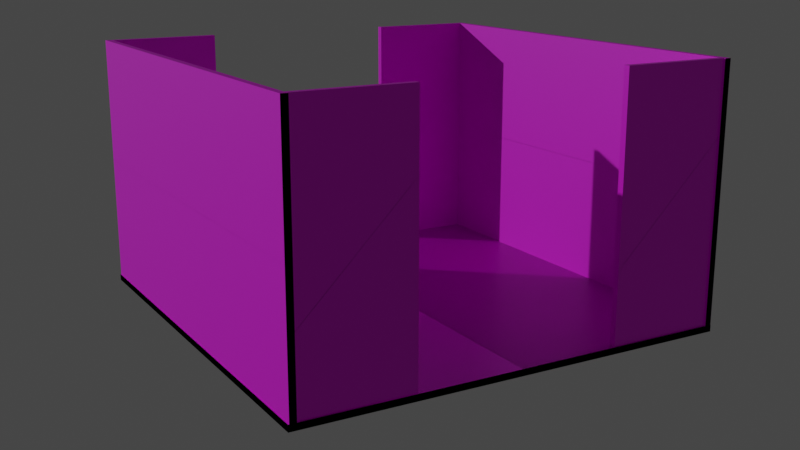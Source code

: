# Source: JapaneseInterior-Set-Pieces.blend  (saved by Blender 2.90.8; exported with 4.5.12 LTS)
import bpy
from mathutils import Matrix  # noqa: F401  (used for matrix-valued properties, if any)

bpy.ops.wm.read_factory_settings(use_empty=True)
scene = bpy.context.scene
scene.name = 'Scene'

# ---- collections
col_collection = bpy.data.collections.new('Collection'); scene.collection.children.link(col_collection)
col_room_2way_straight = bpy.data.collections.new('room-2way-straight'); scene.collection.children.link(col_room_2way_straight)
col_room_2way_straight_joined = bpy.data.collections.new('room-2way-straight-JOINED'); scene.collection.children.link(col_room_2way_straight_joined)

# ---- images (referenced by path relative to the original .blend; pixels are not part of the script)
import os
ASSET_DIR = os.environ.get("B2B_ASSET_DIR", "")  # directory of the original .blend (textures are referenced by path, not embedded)
HERE = os.path.dirname(os.path.abspath(__file__))  # packed textures are extracted next to this script under _unpacked/

def load_image(name, relpath, width, height, colorspace="sRGB"):
    """Load a texture the original file referenced (path relative to the .blend, or extracted next to this script)."""
    p = next((c for c in (os.path.join(HERE, relpath), os.path.join(ASSET_DIR, relpath)) if relpath and os.path.exists(c)), "")
    if p:
        img = bpy.data.images.load(p, check_existing=True)
        img.name = name
    else:  # same state as the original file: an image datablock whose file is absent (Cycles renders it pink)
        img = bpy.data.images.new(name, width, height)
        img.source = "FILE"
        img.filepath = "//" + (relpath or name)
    img.colorspace_settings.name = colorspace
    return img
img_japaneseinterior_floor_4x2_basic_png = load_image('JapaneseInterior-floor-4x2-basic.png', 'JapaneseInterior-floor-4x2-basic.png', 1024, 1024, 'sRGB')
img_japaneseinterior_wall_4x1_basic_png = load_image('JapaneseInterior-wall-4x1-basic.png', 'JapaneseInterior-wall-4x1-basic.png', 1024, 1024, 'sRGB')
img_japaneseinterior_wall_1x1_basic_png = load_image('JapaneseInterior-wall-1x1-basic.png', 'JapaneseInterior-wall-1x1-basic.png', 1024, 1024, 'sRGB')
img_japaneseinterior_floor_4x2_basic_png_001 = load_image('JapaneseInterior-floor-4x2-basic.png.001', 'JapaneseInterior-floor-4x2-basic.png', 1024, 1024, 'sRGB')
img_japaneseinterior_wall_1x1_basic_png_001 = load_image('JapaneseInterior-wall-1x1-basic.png.001', 'JapaneseInterior-wall-1x1-basic.png', 1024, 1024, 'sRGB')
img_japaneseinterior_wall_4x1_basic_png_001 = load_image('JapaneseInterior-wall-4x1-basic.png.001', 'JapaneseInterior-wall-4x1-basic.png', 1024, 1024, 'sRGB')
img_japaneseinterior_wall_1x1_basic_png_002 = load_image('JapaneseInterior-wall-1x1-basic.png.002', 'JapaneseInterior-wall-1x1-basic.png', 1024, 1024, 'sRGB')
img_japaneseinterior_wall_1x1_basic_png_003 = load_image('JapaneseInterior-wall-1x1-basic.png.003', 'JapaneseInterior-wall-1x1-basic.png', 1024, 1024, 'sRGB')

# ---- materials (node trees are filled in below, after node groups)
mat_material_001 = bpy.data.materials.new('Material.001')
mat_material_001.use_transparent_shadow = False
mat_material_004 = bpy.data.materials.new('Material.004')
mat_material_004.use_transparent_shadow = False
mat_material_005 = bpy.data.materials.new('Material.005')
mat_material_005.use_transparent_shadow = False
mat_material_006 = bpy.data.materials.new('Material.006')
mat_material_006.use_transparent_shadow = False
mat_material_007 = bpy.data.materials.new('Material.007')
mat_material_007.use_transparent_shadow = False
mat_material_008 = bpy.data.materials.new('Material.008')
mat_material_008.use_transparent_shadow = False
mat_material_009 = bpy.data.materials.new('Material.009')
mat_material_009.use_transparent_shadow = False
mat_material_010 = bpy.data.materials.new('Material.010')
mat_material_010.use_transparent_shadow = False

# ---- material node trees
mat_material_001.use_nodes = True; mat_material_001.node_tree.nodes.clear()
_N = mat_material_001.node_tree.nodes; _L = mat_material_001.node_tree.links
n0 = _N.new('ShaderNodeBsdfPrincipled'); n0.name = 'Principled BSDF'; n0.location = (10, 300)
n0.distribution = 'GGX'
n0.subsurface_method = 'BURLEY'
n0.inputs[2].default_value = 0.4
n0.inputs[3].default_value = 1.45
n0.inputs[27].default_value = (0.0, 0.0, 0.0, 1.0)
n0.inputs[28].default_value = 1.0
n1 = _N.new('ShaderNodeOutputMaterial'); n1.name = 'Material Output'; n1.location = (300, 300)
n2 = _N.new('ShaderNodeNormalMap'); n2.name = 'Normal Map'; n2.location = (-300, -300)
n2.label = 'Normal/Map'
n2.inputs[0].default_value = 0.0
n3 = _N.new('ShaderNodeTexImage'); n3.name = 'Image Texture'; n3.location = (-280, 275)
n3.image = img_japaneseinterior_floor_4x2_basic_png
_L.new(n0.outputs[0], n1.inputs[0])
_L.new(n2.outputs[0], n0.inputs[5])
_L.new(n3.outputs[0], n0.inputs[0])
n1.is_active_output = True
mat_material_004.use_nodes = True; mat_material_004.node_tree.nodes.clear()
_N = mat_material_004.node_tree.nodes; _L = mat_material_004.node_tree.links
n0 = _N.new('ShaderNodeBsdfPrincipled'); n0.name = 'Principled BSDF'; n0.location = (10, 300)
n0.distribution = 'GGX'
n0.subsurface_method = 'BURLEY'
n0.inputs[3].default_value = 1.45
n0.inputs[27].default_value = (0.0, 0.0, 0.0, 1.0)
n0.inputs[28].default_value = 1.0
n1 = _N.new('ShaderNodeOutputMaterial'); n1.name = 'Material Output'; n1.location = (300, 300)
n2 = _N.new('ShaderNodeTexImage'); n2.name = 'Image Texture'; n2.location = (-280, 275)
n2.image = img_japaneseinterior_wall_4x1_basic_png
_L.new(n0.outputs[0], n1.inputs[0])
_L.new(n2.outputs[0], n0.inputs[0])
n1.is_active_output = True
mat_material_005.use_nodes = True; mat_material_005.node_tree.nodes.clear()
_N = mat_material_005.node_tree.nodes; _L = mat_material_005.node_tree.links
n0 = _N.new('ShaderNodeBsdfPrincipled'); n0.name = 'Principled BSDF'; n0.location = (10, 300)
n0.distribution = 'GGX'
n0.subsurface_method = 'BURLEY'
n0.inputs[2].default_value = 0.4
n0.inputs[3].default_value = 1.45
n0.inputs[27].default_value = (0.0, 0.0, 0.0, 1.0)
n0.inputs[28].default_value = 1.0
n1 = _N.new('ShaderNodeOutputMaterial'); n1.name = 'Material Output'; n1.location = (300, 300)
n2 = _N.new('ShaderNodeNormalMap'); n2.name = 'Normal Map'; n2.location = (-300, -300)
n2.label = 'Normal/Map'
n2.inputs[0].default_value = 0.0
n3 = _N.new('ShaderNodeTexImage'); n3.name = 'Image Texture'; n3.location = (-280, 275)
n3.image = img_japaneseinterior_wall_1x1_basic_png
_L.new(n0.outputs[0], n1.inputs[0])
_L.new(n2.outputs[0], n0.inputs[5])
_L.new(n3.outputs[0], n0.inputs[0])
n1.is_active_output = True
mat_material_006.use_nodes = True; mat_material_006.node_tree.nodes.clear()
_N = mat_material_006.node_tree.nodes; _L = mat_material_006.node_tree.links
n0 = _N.new('ShaderNodeBsdfPrincipled'); n0.name = 'Principled BSDF'; n0.location = (10, 300)
n0.distribution = 'GGX'
n0.subsurface_method = 'BURLEY'
n0.inputs[2].default_value = 0.4
n0.inputs[3].default_value = 1.45
n0.inputs[27].default_value = (0.0, 0.0, 0.0, 1.0)
n0.inputs[28].default_value = 1.0
n1 = _N.new('ShaderNodeOutputMaterial'); n1.name = 'Material Output'; n1.location = (300, 300)
n2 = _N.new('ShaderNodeNormalMap'); n2.name = 'Normal Map'; n2.location = (-300, -300)
n2.label = 'Normal/Map'
n2.inputs[0].default_value = 0.0
n3 = _N.new('ShaderNodeTexImage'); n3.name = 'Image Texture'; n3.location = (-280, 275)
n3.image = img_japaneseinterior_floor_4x2_basic_png_001
_L.new(n0.outputs[0], n1.inputs[0])
_L.new(n2.outputs[0], n0.inputs[5])
_L.new(n3.outputs[0], n0.inputs[0])
n1.is_active_output = True
mat_material_007.use_nodes = True; mat_material_007.node_tree.nodes.clear()
_N = mat_material_007.node_tree.nodes; _L = mat_material_007.node_tree.links
n0 = _N.new('ShaderNodeBsdfPrincipled'); n0.name = 'Principled BSDF'; n0.location = (10, 300)
n0.distribution = 'GGX'
n0.subsurface_method = 'BURLEY'
n0.inputs[2].default_value = 0.4
n0.inputs[3].default_value = 1.45
n0.inputs[27].default_value = (0.0, 0.0, 0.0, 1.0)
n0.inputs[28].default_value = 1.0
n1 = _N.new('ShaderNodeOutputMaterial'); n1.name = 'Material Output'; n1.location = (300, 300)
n2 = _N.new('ShaderNodeNormalMap'); n2.name = 'Normal Map'; n2.location = (-300, -300)
n2.label = 'Normal/Map'
n2.inputs[0].default_value = 0.0
n3 = _N.new('ShaderNodeTexImage'); n3.name = 'Image Texture'; n3.location = (-280, 275)
n3.image = img_japaneseinterior_wall_1x1_basic_png_001
_L.new(n0.outputs[0], n1.inputs[0])
_L.new(n2.outputs[0], n0.inputs[5])
_L.new(n3.outputs[0], n0.inputs[0])
n1.is_active_output = True
mat_material_008.use_nodes = True; mat_material_008.node_tree.nodes.clear()
_N = mat_material_008.node_tree.nodes; _L = mat_material_008.node_tree.links
n0 = _N.new('ShaderNodeBsdfPrincipled'); n0.name = 'Principled BSDF'; n0.location = (10, 300)
n0.distribution = 'GGX'
n0.subsurface_method = 'BURLEY'
n0.inputs[3].default_value = 1.45
n0.inputs[27].default_value = (0.0, 0.0, 0.0, 1.0)
n0.inputs[28].default_value = 1.0
n1 = _N.new('ShaderNodeOutputMaterial'); n1.name = 'Material Output'; n1.location = (300, 300)
n2 = _N.new('ShaderNodeTexImage'); n2.name = 'Image Texture'; n2.location = (-280, 275)
n2.image = img_japaneseinterior_wall_4x1_basic_png_001
_L.new(n0.outputs[0], n1.inputs[0])
_L.new(n2.outputs[0], n0.inputs[0])
n1.is_active_output = True
mat_material_009.use_nodes = True; mat_material_009.node_tree.nodes.clear()
_N = mat_material_009.node_tree.nodes; _L = mat_material_009.node_tree.links
n0 = _N.new('ShaderNodeBsdfPrincipled'); n0.name = 'Principled BSDF'; n0.location = (10, 300)
n0.distribution = 'GGX'
n0.subsurface_method = 'BURLEY'
n0.inputs[2].default_value = 0.4
n0.inputs[3].default_value = 1.45
n0.inputs[27].default_value = (0.0, 0.0, 0.0, 1.0)
n0.inputs[28].default_value = 1.0
n1 = _N.new('ShaderNodeOutputMaterial'); n1.name = 'Material Output'; n1.location = (300, 300)
n2 = _N.new('ShaderNodeNormalMap'); n2.name = 'Normal Map'; n2.location = (-300, -300)
n2.label = 'Normal/Map'
n2.inputs[0].default_value = 0.0
n3 = _N.new('ShaderNodeTexImage'); n3.name = 'Image Texture'; n3.location = (-280, 275)
n3.image = img_japaneseinterior_wall_1x1_basic_png_002
_L.new(n0.outputs[0], n1.inputs[0])
_L.new(n2.outputs[0], n0.inputs[5])
_L.new(n3.outputs[0], n0.inputs[0])
n1.is_active_output = True
mat_material_010.use_nodes = True; mat_material_010.node_tree.nodes.clear()
_N = mat_material_010.node_tree.nodes; _L = mat_material_010.node_tree.links
n0 = _N.new('ShaderNodeBsdfPrincipled'); n0.name = 'Principled BSDF'; n0.location = (10, 300)
n0.distribution = 'GGX'
n0.subsurface_method = 'BURLEY'
n0.inputs[2].default_value = 0.4
n0.inputs[3].default_value = 1.45
n0.inputs[27].default_value = (0.0, 0.0, 0.0, 1.0)
n0.inputs[28].default_value = 1.0
n1 = _N.new('ShaderNodeOutputMaterial'); n1.name = 'Material Output'; n1.location = (300, 300)
n2 = _N.new('ShaderNodeNormalMap'); n2.name = 'Normal Map'; n2.location = (-300, -300)
n2.label = 'Normal/Map'
n2.inputs[0].default_value = 0.0
n3 = _N.new('ShaderNodeTexImage'); n3.name = 'Image Texture'; n3.location = (-280, 275)
n3.image = img_japaneseinterior_wall_1x1_basic_png_003
_L.new(n0.outputs[0], n1.inputs[0])
_L.new(n2.outputs[0], n0.inputs[5])
_L.new(n3.outputs[0], n0.inputs[0])
n1.is_active_output = True

# ---- world
world_world = bpy.data.worlds.new('World'); scene.world = world_world
world_world.use_nodes = True; world_world.node_tree.nodes.clear()
_N = world_world.node_tree.nodes; _L = world_world.node_tree.links
n0 = _N.new('ShaderNodeOutputWorld'); n0.name = 'World Output'; n0.location = (300, 300)
n1 = _N.new('ShaderNodeBackground'); n1.name = 'Background'; n1.location = (10, 300)
n1.inputs[0].default_value = (0.05088, 0.05088, 0.05088, 1.0)
_L.new(n1.outputs[0], n0.inputs[0])
n0.is_active_output = True
world_world.color = (0.05088, 0.05088, 0.05088)
world_world.use_sun_shadow = False
world_world.sun_shadow_jitter_overblur = 0.0

# ---- cameras
cam_camera_001 = bpy.data.cameras.new('Camera.001')

# ---- lights
light_sun = bpy.data.lights.new('Sun', 'SUN')
light_sun.transmission_factor = 0.0
light_sun.energy = 1.0
light_sun.shadow_soft_size = 0.125

# ---- meshes
me_cube_001 = bpy.data.meshes.new('Cube.001')
me_cube_001.from_pydata([(2.0, 1.0, 0.03), (2.0, 1.0, -0.03), (2.0, -1.0, 0.03), (2.0, -1.0, -0.03), (-2.0, 1.0, 0.03), (-2.0, 1.0, -0.03), (-2.0, -1.0, 0.03), (-2.0, -1.0, -0.03)], [], [(0, 4, 6, 2), (3, 2, 6, 7), (7, 6, 4, 5), (5, 1, 3, 7), (1, 0, 2, 3), (5, 4, 0, 1)])
me_cube_001.polygons.foreach_set('use_smooth', [True] * 6)
_k = set([(0, 1), (0, 2), (0, 4), (1, 3), (1, 5), (2, 3), (2, 6), (3, 7), (4, 5), (4, 6), (5, 7), (6, 7)])
me_cube_001.attributes.new('sharp_edge', 'BOOLEAN', 'EDGE').data.foreach_set('value', [ (min(e.vertices), max(e.vertices)) in _k for e in me_cube_001.edges])
_uv = me_cube_001.uv_layers.new(name='UVMap')
_uv.uv.foreach_set('vector', [0.0001645, 0.8448, 0.0001646, 0.0001645, 0.4858, 0.0001645, 0.4858, 0.8448, 0.9858, 0.7832, 0.9722, 0.7832, 0.9722, 0.0001645, 0.9858, 0.0001981, 0.4858, 0.8451, 0.4858, 0.8578, 0.0001645, 0.8578, 0.0001645, 0.8451, 0.4862, 0.8448, 0.4862, 0.0001646, 0.9718, 0.0001645, 0.9718, 0.8448, 0.4858, 0.8581, 0.4858, 0.8708, 0.0001645, 0.8708, 0.0001645, 0.8581, 0.9862, 0.0001645, 0.9998, 0.000198, 0.9998, 0.7832, 0.9862, 0.7832])
me_cube_001.materials.append(mat_material_001)
me_cube_001.use_remesh_fix_poles = True
me_cube_001.use_remesh_preserve_attributes = False
me_cube_001.use_mirror_vertex_groups = False
me_cube_001.update()
me_cube_001.normals_split_custom_set([tuple(v) for v in zip(*[iter([0.0, 0.0, 1.0, 0.0, 0.0, 1.0, 0.0, 0.0, 1.0, 0.0, 0.0, 1.0, 0.0, -1.0, 0.0, 0.0, -1.0, 0.0, 0.0, -1.0, 0.0, 0.0, -1.0, 0.0, -1.0, 0.0, 0.0, -1.0, 0.0, 0.0, -1.0, 0.0, 0.0, -1.0, 0.0, 0.0, 0.0, 0.0, -1.0, 0.0, 0.0, -1.0, 0.0, 0.0, -1.0, 0.0, 0.0, -1.0, 1.0, 0.0, 0.0, 1.0, 0.0, 0.0, 1.0, 0.0, 0.0, 1.0, 0.0, 0.0, 0.0, 1.0, 0.0, 0.0, 1.0, 0.0, 0.0, 1.0, 0.0, 0.0, 1.0, 0.0])] * 3)])
me_cube_002 = bpy.data.meshes.new('Cube.002')
me_cube_002.from_pydata([(2.0, 1.15, 0.03), (2.0, 1.15, -0.03), (2.0, -1.15, 0.03), (2.0, -1.15, -0.03), (-2.0, 1.15, 0.03), (-2.0, 1.15, -0.03), (-2.0, -1.15, 0.03), (-2.0, -1.15, -0.03)], [], [(0, 4, 6, 2), (3, 2, 6, 7), (7, 6, 4, 5), (5, 1, 3, 7), (1, 0, 2, 3), (5, 4, 0, 1)])
me_cube_002.polygons.foreach_set('use_smooth', [True] * 6)
_k = set([(0, 1), (0, 2), (0, 4), (1, 3), (1, 5), (2, 3), (2, 6), (3, 7), (4, 5), (4, 6), (5, 7), (6, 7)])
me_cube_002.attributes.new('sharp_edge', 'BOOLEAN', 'EDGE').data.foreach_set('value', [ (min(e.vertices), max(e.vertices)) in _k for e in me_cube_002.edges])
_uv = me_cube_002.uv_layers.new(name='UVMap')
_uv.uv.foreach_set('vector', [0.8447, 0.9997, 2.98e-08, 0.9997, 0.0, 0.514, 0.8447, 0.514, 0.7831, 0.014, 0.783, 0.02766, 0.0, 0.02766, 3.368e-05, 0.014, 0.845, 0.514, 0.8577, 0.514, 0.8577, 0.9997, 0.845, 0.9997, 0.8447, 0.5137, 8.941e-08, 0.5137, 5.96e-08, 0.02799, 0.8447, 0.02799, 0.858, 0.514, 0.8706, 0.514, 0.8707, 0.9997, 0.858, 0.9997, 0.0, 0.01367, 3.356e-05, 0.0, 0.7831, 5.96e-08, 0.783, 0.01367])
me_cube_002.materials.append(mat_material_004)
me_cube_002.use_remesh_fix_poles = True
me_cube_002.use_remesh_preserve_attributes = False
me_cube_002.use_mirror_vertex_groups = False
me_cube_002.update()
me_cube_002.normals_split_custom_set([tuple(v) for v in zip(*[iter([0.0, 0.0, 1.0, 0.0, 0.0, 1.0, 0.0, 0.0, 1.0, 0.0, 0.0, 1.0, 0.0, -1.0, 0.0, 0.0, -1.0, 0.0, 0.0, -1.0, 0.0, 0.0, -1.0, 0.0, -1.0, 0.0, 0.0, -1.0, 0.0, 0.0, -1.0, 0.0, 0.0, -1.0, 0.0, 0.0, 0.0, 0.0, -1.0, 0.0, 0.0, -1.0, 0.0, 0.0, -1.0, 0.0, 0.0, -1.0, 1.0, 0.0, 0.0, 1.0, 0.0, 0.0, 1.0, 0.0, 0.0, 1.0, 0.0, 0.0, 0.0, 1.0, 0.0, 0.0, 1.0, 0.0, 0.0, 1.0, 0.0, 0.0, 1.0, 0.0])] * 3)])
me_cube_003 = bpy.data.meshes.new('Cube.003')
me_cube_003.from_pydata([(0.5, 1.15, 0.03), (0.5, 1.15, -0.03), (0.5, -1.15, 0.03), (0.5, -1.15, -0.03), (-0.5, 1.15, 0.03), (-0.5, 1.15, -0.03), (-0.5, -1.15, 0.03), (-0.5, -1.15, -0.03)], [], [(0, 4, 6, 2), (3, 2, 6, 7), (7, 6, 4, 5), (5, 1, 3, 7), (1, 0, 2, 3), (5, 4, 0, 1)])
me_cube_003.polygons.foreach_set('use_smooth', [True] * 6)
_k = set([(0, 1), (0, 2), (0, 4), (1, 3), (1, 5), (2, 3), (2, 6), (3, 7), (4, 5), (4, 6), (5, 7), (6, 7)])
me_cube_003.attributes.new('sharp_edge', 'BOOLEAN', 'EDGE').data.foreach_set('value', [ (min(e.vertices), max(e.vertices)) in _k for e in me_cube_003.edges])
_uv = me_cube_003.uv_layers.new(name='UVMap')
_uv.uv.foreach_set('vector', [0.4346, 0.9996, 0.0, 0.9996, 1.49e-07, 0.0, 0.4346, 8.941e-08, 0.9229, 0.13, 0.949, 0.13, 0.949, 0.5646, 0.9229, 0.5646, 0.87, 5.305e-06, 0.8961, 5.305e-06, 0.8961, 0.9996, 0.87, 0.9996, 0.8696, 0.9996, 0.435, 0.9996, 0.435, 2.98e-08, 0.8696, 1.192e-07, 0.9225, 0.9996, 0.8964, 0.9996, 0.8964, 5.245e-06, 0.9225, 5.245e-06, 0.9229, 0.565, 0.949, 0.565, 0.949, 0.9996, 0.9229, 0.9996])
me_cube_003.materials.append(mat_material_005)
me_cube_003.use_remesh_fix_poles = True
me_cube_003.use_remesh_preserve_attributes = False
me_cube_003.use_mirror_vertex_groups = False
me_cube_003.update()
me_cube_003.normals_split_custom_set([tuple(v) for v in zip(*[iter([0.0, 0.0, 1.0, 0.0, 0.0, 1.0, 0.0, 0.0, 1.0, 0.0, 0.0, 1.0, 0.0, -1.0, 0.0, 0.0, -1.0, 0.0, 0.0, -1.0, 0.0, 0.0, -1.0, 0.0, -1.0, 0.0, 0.0, -1.0, 0.0, 0.0, -1.0, 0.0, 0.0, -1.0, 0.0, 0.0, 0.0, 0.0, -1.0, 0.0, 0.0, -1.0, 0.0, 0.0, -1.0, 0.0, 0.0, -1.0, 1.0, 0.0, 0.0, 1.0, 0.0, 0.0, 1.0, 0.0, 0.0, 1.0, 0.0, 0.0, 0.0, 1.0, 0.0, 0.0, 1.0, 0.0, 0.0, 1.0, 0.0, 0.0, 1.0, 0.0])] * 3)])
me_cube_004 = bpy.data.meshes.new('Cube.004')
me_cube_004.from_pydata([(2.0, 1.0, 0.03), (2.0, 1.0, -0.03), (2.0, -1.0, 0.03), (2.0, -1.0, -0.03), (-2.0, 1.0, 0.03), (-2.0, 1.0, -0.03), (-2.0, -1.0, 0.03), (-2.0, -1.0, -0.03)], [], [(0, 4, 6, 2), (3, 2, 6, 7), (7, 6, 4, 5), (5, 1, 3, 7), (1, 0, 2, 3), (5, 4, 0, 1)])
me_cube_004.polygons.foreach_set('use_smooth', [True] * 6)
_k = set([(0, 1), (0, 2), (0, 4), (1, 3), (1, 5), (2, 3), (2, 6), (3, 7), (4, 5), (4, 6), (5, 7), (6, 7)])
me_cube_004.attributes.new('sharp_edge', 'BOOLEAN', 'EDGE').data.foreach_set('value', [ (min(e.vertices), max(e.vertices)) in _k for e in me_cube_004.edges])
_uv = me_cube_004.uv_layers.new(name='UVMap')
_uv.uv.foreach_set('vector', [0.0001645, 0.8448, 0.0001646, 0.0001645, 0.4858, 0.0001645, 0.4858, 0.8448, 0.9858, 0.7832, 0.9722, 0.7832, 0.9722, 0.0001645, 0.9858, 0.0001981, 0.4858, 0.8451, 0.4858, 0.8578, 0.0001645, 0.8578, 0.0001645, 0.8451, 0.4862, 0.8448, 0.4862, 0.0001646, 0.9718, 0.0001645, 0.9718, 0.8448, 0.4858, 0.8581, 0.4858, 0.8708, 0.0001645, 0.8708, 0.0001645, 0.8581, 0.9862, 0.0001645, 0.9998, 0.000198, 0.9998, 0.7832, 0.9862, 0.7832])
me_cube_004.materials.append(mat_material_006)
me_cube_004.use_remesh_fix_poles = True
me_cube_004.use_remesh_preserve_attributes = False
me_cube_004.use_mirror_vertex_groups = False
me_cube_004.update()
me_cube_004.normals_split_custom_set([tuple(v) for v in zip(*[iter([0.0, 0.0, 1.0, 0.0, 0.0, 1.0, 0.0, 0.0, 1.0, 0.0, 0.0, 1.0, 0.0, -1.0, 0.0, 0.0, -1.0, 0.0, 0.0, -1.0, 0.0, 0.0, -1.0, 0.0, -1.0, 0.0, 0.0, -1.0, 0.0, 0.0, -1.0, 0.0, 0.0, -1.0, 0.0, 0.0, 0.0, 0.0, -1.0, 0.0, 0.0, -1.0, 0.0, 0.0, -1.0, 0.0, 0.0, -1.0, 1.0, 0.0, 0.0, 1.0, 0.0, 0.0, 1.0, 0.0, 0.0, 1.0, 0.0, 0.0, 0.0, 1.0, 0.0, 0.0, 1.0, 0.0, 0.0, 1.0, 0.0, 0.0, 1.0, 0.0])] * 3)])
me_cube_005 = bpy.data.meshes.new('Cube.005')
me_cube_005.from_pydata([(0.5, 1.15, 0.03), (0.5, 1.15, -0.03), (0.5, -1.15, 0.03), (0.5, -1.15, -0.03), (-0.5, 1.15, 0.03), (-0.5, 1.15, -0.03), (-0.5, -1.15, 0.03), (-0.5, -1.15, -0.03)], [], [(0, 4, 6, 2), (3, 2, 6, 7), (7, 6, 4, 5), (5, 1, 3, 7), (1, 0, 2, 3), (5, 4, 0, 1)])
me_cube_005.polygons.foreach_set('use_smooth', [True] * 6)
_k = set([(0, 1), (0, 2), (0, 4), (1, 3), (1, 5), (2, 3), (2, 6), (3, 7), (4, 5), (4, 6), (5, 7), (6, 7)])
me_cube_005.attributes.new('sharp_edge', 'BOOLEAN', 'EDGE').data.foreach_set('value', [ (min(e.vertices), max(e.vertices)) in _k for e in me_cube_005.edges])
_uv = me_cube_005.uv_layers.new(name='UVMap')
_uv.uv.foreach_set('vector', [0.4346, 0.9996, 0.0, 0.9996, 1.49e-07, 0.0, 0.4346, 8.941e-08, 0.9229, 0.13, 0.949, 0.13, 0.949, 0.5646, 0.9229, 0.5646, 0.87, 5.305e-06, 0.8961, 5.305e-06, 0.8961, 0.9996, 0.87, 0.9996, 0.8696, 0.9996, 0.435, 0.9996, 0.435, 2.98e-08, 0.8696, 1.192e-07, 0.9225, 0.9996, 0.8964, 0.9996, 0.8964, 5.245e-06, 0.9225, 5.245e-06, 0.9229, 0.565, 0.949, 0.565, 0.949, 0.9996, 0.9229, 0.9996])
me_cube_005.materials.append(mat_material_007)
me_cube_005.use_remesh_fix_poles = True
me_cube_005.use_remesh_preserve_attributes = False
me_cube_005.use_mirror_vertex_groups = False
me_cube_005.update()
me_cube_005.normals_split_custom_set([tuple(v) for v in zip(*[iter([0.0, 0.0, 1.0, 0.0, 0.0, 1.0, 0.0, 0.0, 1.0, 0.0, 0.0, 1.0, 0.0, -1.0, 0.0, 0.0, -1.0, 0.0, 0.0, -1.0, 0.0, 0.0, -1.0, 0.0, -1.0, 0.0, 0.0, -1.0, 0.0, 0.0, -1.0, 0.0, 0.0, -1.0, 0.0, 0.0, 0.0, 0.0, -1.0, 0.0, 0.0, -1.0, 0.0, 0.0, -1.0, 0.0, 0.0, -1.0, 1.0, 0.0, 0.0, 1.0, 0.0, 0.0, 1.0, 0.0, 0.0, 1.0, 0.0, 0.0, 0.0, 1.0, 0.0, 0.0, 1.0, 0.0, 0.0, 1.0, 0.0, 0.0, 1.0, 0.0])] * 3)])
me_cube_006 = bpy.data.meshes.new('Cube.006')
me_cube_006.from_pydata([(2.0, 1.15, 0.03), (2.0, 1.15, -0.03), (2.0, -1.15, 0.03), (2.0, -1.15, -0.03), (-2.0, 1.15, 0.03), (-2.0, 1.15, -0.03), (-2.0, -1.15, 0.03), (-2.0, -1.15, -0.03)], [], [(0, 4, 6, 2), (3, 2, 6, 7), (7, 6, 4, 5), (5, 1, 3, 7), (1, 0, 2, 3), (5, 4, 0, 1)])
me_cube_006.polygons.foreach_set('use_smooth', [True] * 6)
_k = set([(0, 1), (0, 2), (0, 4), (1, 3), (1, 5), (2, 3), (2, 6), (3, 7), (4, 5), (4, 6), (5, 7), (6, 7)])
me_cube_006.attributes.new('sharp_edge', 'BOOLEAN', 'EDGE').data.foreach_set('value', [ (min(e.vertices), max(e.vertices)) in _k for e in me_cube_006.edges])
_uv = me_cube_006.uv_layers.new(name='UVMap')
_uv.uv.foreach_set('vector', [0.8447, 0.9997, 2.98e-08, 0.9997, 0.0, 0.514, 0.8447, 0.514, 0.7831, 0.014, 0.783, 0.02766, 0.0, 0.02766, 3.368e-05, 0.014, 0.845, 0.514, 0.8577, 0.514, 0.8577, 0.9997, 0.845, 0.9997, 0.8447, 0.5137, 8.941e-08, 0.5137, 5.96e-08, 0.02799, 0.8447, 0.02799, 0.858, 0.514, 0.8706, 0.514, 0.8707, 0.9997, 0.858, 0.9997, 0.0, 0.01367, 3.356e-05, 0.0, 0.7831, 5.96e-08, 0.783, 0.01367])
me_cube_006.materials.append(mat_material_008)
me_cube_006.use_remesh_fix_poles = True
me_cube_006.use_remesh_preserve_attributes = False
me_cube_006.use_mirror_vertex_groups = False
me_cube_006.update()
me_cube_006.normals_split_custom_set([tuple(v) for v in zip(*[iter([0.0, 0.0, 1.0, 0.0, 0.0, 1.0, 0.0, 0.0, 1.0, 0.0, 0.0, 1.0, 0.0, -1.0, 0.0, 0.0, -1.0, 0.0, 0.0, -1.0, 0.0, 0.0, -1.0, 0.0, -1.0, 0.0, 0.0, -1.0, 0.0, 0.0, -1.0, 0.0, 0.0, -1.0, 0.0, 0.0, 0.0, 0.0, -1.0, 0.0, 0.0, -1.0, 0.0, 0.0, -1.0, 0.0, 0.0, -1.0, 1.0, 0.0, 0.0, 1.0, 0.0, 0.0, 1.0, 0.0, 0.0, 1.0, 0.0, 0.0, 0.0, 1.0, 0.0, 0.0, 1.0, 0.0, 0.0, 1.0, 0.0, 0.0, 1.0, 0.0])] * 3)])
me_cube_007 = bpy.data.meshes.new('Cube.007')
me_cube_007.from_pydata([(0.5, 1.15, 0.03), (0.5, 1.15, -0.03), (0.5, -1.15, 0.03), (0.5, -1.15, -0.03), (-0.5, 1.15, 0.03), (-0.5, 1.15, -0.03), (-0.5, -1.15, 0.03), (-0.5, -1.15, -0.03)], [], [(0, 4, 6, 2), (3, 2, 6, 7), (7, 6, 4, 5), (5, 1, 3, 7), (1, 0, 2, 3), (5, 4, 0, 1)])
me_cube_007.polygons.foreach_set('use_smooth', [True] * 6)
_k = set([(0, 1), (0, 2), (0, 4), (1, 3), (1, 5), (2, 3), (2, 6), (3, 7), (4, 5), (4, 6), (5, 7), (6, 7)])
me_cube_007.attributes.new('sharp_edge', 'BOOLEAN', 'EDGE').data.foreach_set('value', [ (min(e.vertices), max(e.vertices)) in _k for e in me_cube_007.edges])
_uv = me_cube_007.uv_layers.new(name='UVMap')
_uv.uv.foreach_set('vector', [0.4346, 0.9996, 0.0, 0.9996, 1.49e-07, 0.0, 0.4346, 8.941e-08, 0.9229, 0.13, 0.949, 0.13, 0.949, 0.5646, 0.9229, 0.5646, 0.87, 5.305e-06, 0.8961, 5.305e-06, 0.8961, 0.9996, 0.87, 0.9996, 0.8696, 0.9996, 0.435, 0.9996, 0.435, 2.98e-08, 0.8696, 1.192e-07, 0.9225, 0.9996, 0.8964, 0.9996, 0.8964, 5.245e-06, 0.9225, 5.245e-06, 0.9229, 0.565, 0.949, 0.565, 0.949, 0.9996, 0.9229, 0.9996])
me_cube_007.materials.append(mat_material_009)
me_cube_007.use_remesh_fix_poles = True
me_cube_007.use_remesh_preserve_attributes = False
me_cube_007.use_mirror_vertex_groups = False
me_cube_007.update()
me_cube_007.normals_split_custom_set([tuple(v) for v in zip(*[iter([0.0, 0.0, 1.0, 0.0, 0.0, 1.0, 0.0, 0.0, 1.0, 0.0, 0.0, 1.0, 0.0, -1.0, 0.0, 0.0, -1.0, 0.0, 0.0, -1.0, 0.0, 0.0, -1.0, 0.0, -1.0, 0.0, 0.0, -1.0, 0.0, 0.0, -1.0, 0.0, 0.0, -1.0, 0.0, 0.0, 0.0, 0.0, -1.0, 0.0, 0.0, -1.0, 0.0, 0.0, -1.0, 0.0, 0.0, -1.0, 1.0, 0.0, 0.0, 1.0, 0.0, 0.0, 1.0, 0.0, 0.0, 1.0, 0.0, 0.0, 0.0, 1.0, 0.0, 0.0, 1.0, 0.0, 0.0, 1.0, 0.0, 0.0, 1.0, 0.0])] * 3)])
me_cube_008 = bpy.data.meshes.new('Cube.008')
me_cube_008.from_pydata([(0.5, 1.15, 0.03), (0.5, 1.15, -0.03), (0.5, -1.15, 0.03), (0.5, -1.15, -0.03), (-0.5, 1.15, 0.03), (-0.5, 1.15, -0.03), (-0.5, -1.15, 0.03), (-0.5, -1.15, -0.03)], [], [(0, 4, 6, 2), (3, 2, 6, 7), (7, 6, 4, 5), (5, 1, 3, 7), (1, 0, 2, 3), (5, 4, 0, 1)])
me_cube_008.polygons.foreach_set('use_smooth', [True] * 6)
_k = set([(0, 1), (0, 2), (0, 4), (1, 3), (1, 5), (2, 3), (2, 6), (3, 7), (4, 5), (4, 6), (5, 7), (6, 7)])
me_cube_008.attributes.new('sharp_edge', 'BOOLEAN', 'EDGE').data.foreach_set('value', [ (min(e.vertices), max(e.vertices)) in _k for e in me_cube_008.edges])
_uv = me_cube_008.uv_layers.new(name='UVMap')
_uv.uv.foreach_set('vector', [0.4346, 0.9996, 0.0, 0.9996, 1.49e-07, 0.0, 0.4346, 8.941e-08, 0.9229, 0.13, 0.949, 0.13, 0.949, 0.5646, 0.9229, 0.5646, 0.87, 5.305e-06, 0.8961, 5.305e-06, 0.8961, 0.9996, 0.87, 0.9996, 0.8696, 0.9996, 0.435, 0.9996, 0.435, 2.98e-08, 0.8696, 1.192e-07, 0.9225, 0.9996, 0.8964, 0.9996, 0.8964, 5.245e-06, 0.9225, 5.245e-06, 0.9229, 0.565, 0.949, 0.565, 0.949, 0.9996, 0.9229, 0.9996])
me_cube_008.materials.append(mat_material_010)
me_cube_008.use_remesh_fix_poles = True
me_cube_008.use_remesh_preserve_attributes = False
me_cube_008.use_mirror_vertex_groups = False
me_cube_008.update()
me_cube_008.normals_split_custom_set([tuple(v) for v in zip(*[iter([0.0, 0.0, 1.0, 0.0, 0.0, 1.0, 0.0, 0.0, 1.0, 0.0, 0.0, 1.0, 0.0, -1.0, 0.0, 0.0, -1.0, 0.0, 0.0, -1.0, 0.0, 0.0, -1.0, 0.0, -1.0, 0.0, 0.0, -1.0, 0.0, 0.0, -1.0, 0.0, 0.0, -1.0, 0.0, 0.0, 0.0, 0.0, -1.0, 0.0, 0.0, -1.0, 0.0, 0.0, -1.0, 0.0, 0.0, -1.0, 1.0, 0.0, 0.0, 1.0, 0.0, 0.0, 1.0, 0.0, 0.0, 1.0, 0.0, 0.0, 0.0, 1.0, 0.0, 0.0, 1.0, 0.0, 0.0, 1.0, 0.0, 0.0, 1.0, 0.0])] * 3)])
me_cube_009 = bpy.data.meshes.new('Cube.009')
me_cube_009.from_pydata([(2.0, 1.0, 0.03), (2.0, 1.0, -0.03), (2.0, -1.0, 0.03), (2.0, -1.0, -0.03), (-2.0, 1.0, 0.03), (-2.0, 1.0, -0.03), (-2.0, -1.0, 0.03), (-2.0, -1.0, -0.03), (2.0, 0.9368, 2.33), (2.0, 0.9968, 2.33), (2.0, 0.9368, 0.02998), (2.0, 0.9968, 0.02998), (-2.0, 0.9368, 2.33), (-2.0, 0.9968, 2.33), (-2.0, 0.9368, 0.02998), (-2.0, 0.9968, 0.02998), (-1.998, -0.0633, 2.33), (-1.938, -0.0633, 2.33), (-1.998, -0.0633, 0.02958), (-1.938, -0.0633, 0.02958), (-1.998, 0.9367, 2.33), (-1.938, 0.9367, 2.33), (-1.998, 0.9367, 0.02958), (-1.938, 0.9367, 0.02958), (2.0, -1.001, 0.03), (2.0, -1.001, -0.03), (2.0, -3.001, 0.03), (2.0, -3.001, -0.03), (-2.0, -1.001, 0.03), (-2.0, -1.001, -0.03), (-2.0, -3.001, 0.03), (-2.0, -3.001, -0.03), (-2.004, -2.929, 2.33), (-1.944, -2.929, 2.33), (-2.004, -2.929, 0.02958), (-1.944, -2.929, 0.02958), (-2.004, -1.929, 2.33), (-1.944, -1.929, 2.33), (-2.004, -1.929, 0.02958), (-1.944, -1.929, 0.02958), (2.0, -2.992, 2.33), (2.0, -2.932, 2.33), (2.0, -2.992, 0.02958), (2.0, -2.932, 0.02958), (-2.0, -2.992, 2.33), (-2.0, -2.932, 2.33), (-2.0, -2.992, 0.02958), (-2.0, -2.932, 0.02958), (1.925, -2.94, 2.33), (1.985, -2.94, 2.33), (1.925, -2.94, 0.02958), (1.985, -2.94, 0.02958), (1.925, -1.94, 2.33), (1.985, -1.94, 2.33), (1.925, -1.94, 0.02958), (1.985, -1.94, 0.02958), (1.925, -0.06315, 2.33), (1.985, -0.06315, 2.33), (1.925, -0.06315, 0.02958), (1.985, -0.06315, 0.02958), (1.925, 0.9369, 2.33), (1.985, 0.9369, 2.33), (1.925, 0.9369, 0.02958), (1.985, 0.9369, 0.02958)], [], [(0, 4, 6, 2), (3, 2, 6, 7), (7, 6, 4, 5), (5, 1, 3, 7), (1, 0, 2, 3), (5, 4, 0, 1), (8, 12, 14, 10), (11, 10, 14, 15), (15, 14, 12, 13), (13, 9, 11, 15), (9, 8, 10, 11), (13, 12, 8, 9), (16, 20, 22, 18), (19, 18, 22, 23), (23, 22, 20, 21), (21, 17, 19, 23), (17, 16, 18, 19), (21, 20, 16, 17), (24, 28, 30, 26), (27, 26, 30, 31), (31, 30, 28, 29), (29, 25, 27, 31), (25, 24, 26, 27), (29, 28, 24, 25), (32, 36, 38, 34), (35, 34, 38, 39), (39, 38, 36, 37), (37, 33, 35, 39), (33, 32, 34, 35), (37, 36, 32, 33), (40, 44, 46, 42), (43, 42, 46, 47), (47, 46, 44, 45), (45, 41, 43, 47), (41, 40, 42, 43), (45, 44, 40, 41), (48, 52, 54, 50), (51, 50, 54, 55), (55, 54, 52, 53), (53, 49, 51, 55), (49, 48, 50, 51), (53, 52, 48, 49), (56, 60, 62, 58), (59, 58, 62, 63), (63, 62, 60, 61), (61, 57, 59, 63), (57, 56, 58, 59), (61, 60, 56, 57)])
me_cube_009.polygons.foreach_set('use_smooth', [True] * 48)
me_cube_009.polygons.foreach_set('material_index', [0, 0, 0, 0, 0, 0, 1, 1, 1, 1, 1, 1, 2, 2, 2, 2, 2, 2, 3, 3, 3, 3, 3, 3, 4, 4, 4, 4, 4, 4, 5, 5, 5, 5, 5, 5, 6, 6, 6, 6, 6, 6, 7, 7, 7, 7, 7, 7])
_k = set([(0, 1), (0, 2), (0, 4), (1, 3), (1, 5), (2, 3), (2, 6), (3, 7), (4, 5), (4, 6), (5, 7), (6, 7), (8, 9), (8, 10), (8, 12), (9, 11), (9, 13), (10, 11), (10, 14), (11, 15), (12, 13), (12, 14), (13, 15), (14, 15), (16, 17), (16, 18), (16, 20), (17, 19), (17, 21), (18, 19), (18, 22), (19, 23), (20, 21), (20, 22), (21, 23), (22, 23), (24, 25), (24, 26), (24, 28), (25, 27), (25, 29), (26, 27), (26, 30), (27, 31), (28, 29), (28, 30), (29, 31), (30, 31), (32, 33), (32, 34), (32, 36), (33, 35), (33, 37), (34, 35), (34, 38), (35, 39), (36, 37), (36, 38), (37, 39), (38, 39), (40, 41), (40, 42), (40, 44), (41, 43), (41, 45), (42, 43), (42, 46), (43, 47), (44, 45), (44, 46), (45, 47), (46, 47), (48, 49), (48, 50), (48, 52), (49, 51), (49, 53), (50, 51), (50, 54), (51, 55), (52, 53), (52, 54), (53, 55), (54, 55), (56, 57), (56, 58), (56, 60), (57, 59), (57, 61), (58, 59), (58, 62), (59, 63), (60, 61), (60, 62), (61, 63), (62, 63)])
me_cube_009.attributes.new('sharp_edge', 'BOOLEAN', 'EDGE').data.foreach_set('value', [ (min(e.vertices), max(e.vertices)) in _k for e in me_cube_009.edges])
_uv = me_cube_009.uv_layers.new(name='UVMap')
_uv.uv.foreach_set('vector', [0.0001645, 0.8448, 0.0001646, 0.0001645, 0.4858, 0.0001645, 0.4858, 0.8448, 0.9858, 0.7832, 0.9722, 0.7832, 0.9722, 0.0001645, 0.9858, 0.0001981, 0.4858, 0.8451, 0.4858, 0.8578, 0.0001645, 0.8578, 0.0001645, 0.8451, 0.4862, 0.8448, 0.4862, 0.0001646, 0.9718, 0.0001645, 0.9718, 0.8448, 0.4858, 0.8581, 0.4858, 0.8708, 0.0001645, 0.8708, 0.0001645, 0.8581, 0.9862, 0.0001645, 0.9998, 0.000198, 0.9998, 0.7832, 0.9862, 0.7832, 0.8447, 0.9997, 2.98e-08, 0.9997, 0.0, 0.514, 0.8447, 0.514, 0.7831, 0.014, 0.783, 0.02766, 0.0, 0.02766, 3.368e-05, 0.014, 0.845, 0.514, 0.8577, 0.514, 0.8577, 0.9997, 0.845, 0.9997, 0.8447, 0.5137, 8.941e-08, 0.5137, 5.96e-08, 0.02799, 0.8447, 0.02799, 0.858, 0.514, 0.8706, 0.514, 0.8707, 0.9997, 0.858, 0.9997, 0.0, 0.01367, 3.356e-05, 0.0, 0.7831, 5.96e-08, 0.783, 0.01367, 0.4346, 0.9996, 0.0, 0.9996, 1.49e-07, 0.0, 0.4346, 8.941e-08, 0.9229, 0.13, 0.949, 0.13, 0.949, 0.5646, 0.9229, 0.5646, 0.87, 5.305e-06, 0.8961, 5.305e-06, 0.8961, 0.9996, 0.87, 0.9996, 0.8696, 0.9996, 0.435, 0.9996, 0.435, 2.98e-08, 0.8696, 1.192e-07, 0.9225, 0.9996, 0.8964, 0.9996, 0.8964, 5.245e-06, 0.9225, 5.245e-06, 0.9229, 0.565, 0.949, 0.565, 0.949, 0.9996, 0.9229, 0.9996, 0.0001645, 0.8448, 0.0001646, 0.0001645, 0.4858, 0.0001645, 0.4858, 0.8448, 0.9858, 0.7832, 0.9722, 0.7832, 0.9722, 0.0001645, 0.9858, 0.0001981, 0.4858, 0.8451, 0.4858, 0.8578, 0.0001645, 0.8578, 0.0001645, 0.8451, 0.4862, 0.8448, 0.4862, 0.0001646, 0.9718, 0.0001645, 0.9718, 0.8448, 0.4858, 0.8581, 0.4858, 0.8708, 0.0001645, 0.8708, 0.0001645, 0.8581, 0.9862, 0.0001645, 0.9998, 0.000198, 0.9998, 0.7832, 0.9862, 0.7832, 0.4346, 0.9996, 0.0, 0.9996, 1.49e-07, 0.0, 0.4346, 8.941e-08, 0.9229, 0.13, 0.949, 0.13, 0.949, 0.5646, 0.9229, 0.5646, 0.87, 5.305e-06, 0.8961, 5.305e-06, 0.8961, 0.9996, 0.87, 0.9996, 0.8696, 0.9996, 0.435, 0.9996, 0.435, 2.98e-08, 0.8696, 1.192e-07, 0.9225, 0.9996, 0.8964, 0.9996, 0.8964, 5.245e-06, 0.9225, 5.245e-06, 0.9229, 0.565, 0.949, 0.565, 0.949, 0.9996, 0.9229, 0.9996, 0.8447, 0.9997, 2.98e-08, 0.9997, 0.0, 0.514, 0.8447, 0.514, 0.7831, 0.014, 0.783, 0.02766, 0.0, 0.02766, 3.368e-05, 0.014, 0.845, 0.514, 0.8577, 0.514, 0.8577, 0.9997, 0.845, 0.9997, 0.8447, 0.5137, 8.941e-08, 0.5137, 5.96e-08, 0.02799, 0.8447, 0.02799, 0.858, 0.514, 0.8706, 0.514, 0.8707, 0.9997, 0.858, 0.9997, 0.0, 0.01367, 3.356e-05, 0.0, 0.7831, 5.96e-08, 0.783, 0.01367, 0.4346, 0.9996, 0.0, 0.9996, 1.49e-07, 0.0, 0.4346, 8.941e-08, 0.9229, 0.13, 0.949, 0.13, 0.949, 0.5646, 0.9229, 0.5646, 0.87, 5.305e-06, 0.8961, 5.305e-06, 0.8961, 0.9996, 0.87, 0.9996, 0.8696, 0.9996, 0.435, 0.9996, 0.435, 2.98e-08, 0.8696, 1.192e-07, 0.9225, 0.9996, 0.8964, 0.9996, 0.8964, 5.245e-06, 0.9225, 5.245e-06, 0.9229, 0.565, 0.949, 0.565, 0.949, 0.9996, 0.9229, 0.9996, 0.4346, 0.9996, 0.0, 0.9996, 1.49e-07, 0.0, 0.4346, 8.941e-08, 0.9229, 0.13, 0.949, 0.13, 0.949, 0.5646, 0.9229, 0.5646, 0.87, 5.305e-06, 0.8961, 5.305e-06, 0.8961, 0.9996, 0.87, 0.9996, 0.8696, 0.9996, 0.435, 0.9996, 0.435, 2.98e-08, 0.8696, 1.192e-07, 0.9225, 0.9996, 0.8964, 0.9996, 0.8964, 5.245e-06, 0.9225, 5.245e-06, 0.9229, 0.565, 0.949, 0.565, 0.949, 0.9996, 0.9229, 0.9996])
me_cube_009.materials.append(mat_material_001)
me_cube_009.materials.append(mat_material_004)
me_cube_009.materials.append(mat_material_005)
me_cube_009.materials.append(mat_material_006)
me_cube_009.materials.append(mat_material_007)
me_cube_009.materials.append(mat_material_008)
me_cube_009.materials.append(mat_material_009)
me_cube_009.materials.append(mat_material_010)
me_cube_009.use_remesh_fix_poles = True
me_cube_009.use_remesh_preserve_attributes = False
me_cube_009.use_mirror_vertex_groups = False
me_cube_009.update()
me_cube_009.normals_split_custom_set([tuple(v) for v in zip(*[iter([0.0, 0.0, 1.0, 0.0, 0.0, 1.0, 0.0, 0.0, 1.0, 0.0, 0.0, 1.0, 0.0, -1.0, 0.0, 0.0, -1.0, 0.0, 0.0, -1.0, 0.0, 0.0, -1.0, 0.0, -1.0, 0.0, 0.0, -1.0, 0.0, 0.0, -1.0, 0.0, 0.0, -1.0, 0.0, 0.0, 0.0, 0.0, -1.0, 0.0, 0.0, -1.0, 0.0, 0.0, -1.0, 0.0, 0.0, -1.0, 1.0, 0.0, 0.0, 1.0, 0.0, 0.0, 1.0, 0.0, 0.0, 1.0, 0.0, 0.0, 0.0, 1.0, 0.0, 0.0, 1.0, 0.0, 0.0, 1.0, 0.0, 0.0, 1.0, 0.0, 0.0, -1.0, -3.369e-07, 0.0, -1.0, -3.369e-07, 0.0, -1.0, -3.369e-07, 0.0, -1.0, -3.369e-07, 0.0, 0.0, -1.0, 0.0, 0.0, -1.0, 0.0, 0.0, -1.0, 0.0, 0.0, -1.0, -1.0, 0.0, 0.0, -1.0, 0.0, 0.0, -1.0, 0.0, 0.0, -1.0, 0.0, 0.0, 0.0, 1.0, 3.369e-07, 0.0, 1.0, 3.369e-07, 0.0, 1.0, 3.369e-07, 0.0, 1.0, 3.369e-07, 1.0, 0.0, 0.0, 1.0, 0.0, 0.0, 1.0, 0.0, 0.0, 1.0, 0.0, 0.0, 0.0, 0.0, 1.0, 0.0, 0.0, 1.0, 0.0, 0.0, 1.0, 0.0, 0.0, 1.0, -1.0, -4.144e-07, -1.555e-07, -1.0, -4.144e-07, -1.555e-07, -1.0, -4.144e-07, -1.555e-07, -1.0, -4.144e-07, -1.555e-07, 0.0, 2.384e-07, -1.0, 0.0, 2.384e-07, -1.0, 0.0, 2.384e-07, -1.0, 0.0, 2.384e-07, -1.0, 0.0, 1.0, 1.62e-07, 0.0, 1.0, 1.62e-07, 0.0, 1.0, 1.62e-07, 0.0, 1.0, 1.62e-07, 1.0, 4.082e-07, 1.555e-07, 1.0, 4.082e-07, 1.555e-07, 1.0, 4.082e-07, 1.555e-07, 1.0, 4.082e-07, 1.555e-07, 0.0, -1.0, -1.552e-07, 0.0, -1.0, -1.552e-07, 0.0, -1.0, -1.552e-07, 0.0, -1.0, -1.552e-07, 0.0, -4.768e-07, 1.0, 0.0, -4.768e-07, 1.0, 0.0, -4.768e-07, 1.0, 0.0, -4.768e-07, 1.0, 0.0, 0.0, 1.0, 0.0, 0.0, 1.0, 0.0, 0.0, 1.0, 0.0, 0.0, 1.0, 0.0, -1.0, 0.0, 0.0, -1.0, 0.0, 0.0, -1.0, 0.0, 0.0, -1.0, 0.0, -1.0, 0.0, 0.0, -1.0, 0.0, 0.0, -1.0, 0.0, 0.0, -1.0, 0.0, 0.0, 0.0, 0.0, -1.0, 0.0, 0.0, -1.0, 0.0, 0.0, -1.0, 0.0, 0.0, -1.0, 1.0, 0.0, 0.0, 1.0, 0.0, 0.0, 1.0, 0.0, 0.0, 1.0, 0.0, 0.0, 0.0, 1.0, 0.0, 0.0, 1.0, 0.0, 0.0, 1.0, 0.0, 0.0, 1.0, 0.0, -1.0, -2.077e-07, -2.073e-07, -1.0, -2.077e-07, -2.073e-07, -1.0, -2.077e-07, -2.073e-07, -1.0, -2.077e-07, -2.073e-07, 0.0, 2.384e-07, -1.0, 0.0, 2.384e-07, -1.0, 0.0, 2.384e-07, -1.0, 0.0, 2.384e-07, -1.0, 0.0, 1.0, 2.699e-07, 0.0, 1.0, 2.699e-07, 0.0, 1.0, 2.699e-07, 0.0, 1.0, 2.699e-07, 1.0, 2.015e-07, 1.555e-07, 1.0, 2.015e-07, 1.555e-07, 1.0, 2.015e-07, 1.555e-07, 1.0, 2.015e-07, 1.555e-07, 0.0, -1.0, -1.08e-07, 0.0, -1.0, -1.08e-07, 0.0, -1.0, -1.08e-07, 0.0, -1.0, -1.08e-07, 0.0, -4.768e-07, 1.0, 0.0, -4.768e-07, 1.0, 0.0, -4.768e-07, 1.0, 0.0, -4.768e-07, 1.0, 0.0, -1.0, -3.11e-07, 0.0, -1.0, -3.11e-07, 0.0, -1.0, -3.11e-07, 0.0, -1.0, -3.11e-07, 0.0, 0.0, -1.0, 0.0, 0.0, -1.0, 0.0, 0.0, -1.0, 0.0, 0.0, -1.0, -1.0, 0.0, 0.0, -1.0, 0.0, 0.0, -1.0, 0.0, 0.0, -1.0, 0.0, 0.0, 0.0, 1.0, 3.11e-07, 0.0, 1.0, 3.11e-07, 0.0, 1.0, 3.11e-07, 0.0, 1.0, 3.11e-07, 1.0, 0.0, 0.0, 1.0, 0.0, 0.0, 1.0, 0.0, 0.0, 1.0, 0.0, 0.0, 0.0, 0.0, 1.0, 0.0, 0.0, 1.0, 0.0, 0.0, 1.0, 0.0, 0.0, 1.0, -1.0, 1.995e-07, -1.555e-07, -1.0, 1.995e-07, -1.555e-07, -1.0, 1.995e-07, -1.555e-07, -1.0, 1.995e-07, -1.555e-07, 0.0, 2.384e-07, -1.0, 0.0, 2.384e-07, -1.0, 0.0, 2.384e-07, -1.0, 0.0, 2.384e-07, -1.0, 0.0, 1.0, 2.16e-07, 0.0, 1.0, 2.16e-07, 0.0, 1.0, 2.16e-07, 0.0, 1.0, 2.16e-07, 1.0, -2.058e-07, 1.555e-07, 1.0, -2.058e-07, 1.555e-07, 1.0, -2.058e-07, 1.555e-07, 1.0, -2.058e-07, 1.555e-07, 0.0, -1.0, -2.16e-07, 0.0, -1.0, -2.16e-07, 0.0, -1.0, -2.16e-07, 0.0, -1.0, -2.16e-07, 0.0, -4.768e-07, 1.0, 0.0, -4.768e-07, 1.0, 0.0, -4.768e-07, 1.0, 0.0, -4.768e-07, 1.0, -1.0, 1.995e-07, -1.555e-07, -1.0, 1.995e-07, -1.555e-07, -1.0, 1.995e-07, -1.555e-07, -1.0, 1.995e-07, -1.555e-07, 0.0, 2.384e-07, -1.0, 0.0, 2.384e-07, -1.0, 0.0, 2.384e-07, -1.0, 0.0, 2.384e-07, -1.0, 0.0, 1.0, 1.62e-07, 0.0, 1.0, 1.62e-07, 0.0, 1.0, 1.62e-07, 0.0, 1.0, 1.62e-07, 1.0, -2.058e-07, 1.555e-07, 1.0, -2.058e-07, 1.555e-07, 1.0, -2.058e-07, 1.555e-07, 1.0, -2.058e-07, 1.555e-07, 0.0, -1.0, -1.569e-07, 0.0, -1.0, -1.569e-07, 0.0, -1.0, -1.569e-07, 0.0, -1.0, -1.569e-07, 0.0, -4.768e-07, 1.0, 0.0, -4.768e-07, 1.0, 0.0, -4.768e-07, 1.0, 0.0, -4.768e-07, 1.0])] * 3)])

# ---- objects
ob_sun = bpy.data.objects.new('Sun', light_sun)
ob_camera = bpy.data.objects.new('Camera', cam_camera_001)
ob_floor_4x1 = bpy.data.objects.new('floor-4x1', me_cube_001)
ob_wall_4 = bpy.data.objects.new('wall-4', me_cube_002)
ob_wall_1x1 = bpy.data.objects.new('wall-1x1', me_cube_003)
ob_floor_4x1_001 = bpy.data.objects.new('floor-4x1.001', me_cube_004)
ob_wall_1x1_001 = bpy.data.objects.new('wall-1x1.001', me_cube_005)
ob_wall_4_001 = bpy.data.objects.new('wall-4.001', me_cube_006)
ob_wall_1x1_002 = bpy.data.objects.new('wall-1x1.002', me_cube_007)
ob_wall_1x1_003 = bpy.data.objects.new('wall-1x1.003', me_cube_008)
ob_floor_4x1_002 = bpy.data.objects.new('floor-4x1.002', me_cube_009)

# ---- transforms, parenting, visibility, modifiers, constraints
ob_sun.location = (0.0, 0.0, 0.0)
ob_sun.rotation_euler = (-5.054, -0.6746, -6.768)
ob_sun.lineart.crease_threshold = 0.0
ob_camera.location = (8.508, -5.865, 3.355)
ob_camera.rotation_euler = (1.309, -8.266e-08, 1.047)
ob_camera.lineart.crease_threshold = 0.0
ob_floor_4x1.location = (0.0, 0.0, 0.0)
ob_floor_4x1.rotation_euler = (-1.629e-07, 0.0, 0.0)
ob_floor_4x1.color = (0.8, 0.8, 0.8, 1.0)
ob_floor_4x1.lineart.crease_threshold = 0.0
ob_wall_4.location = (0.0, 0.9668, 1.18)
ob_wall_4.rotation_euler = (1.571, -0.0, 0.0)
ob_wall_4.color = (0.8, 0.8, 0.8, 1.0)
ob_wall_4.lineart.crease_threshold = 0.0
ob_wall_1x1.location = (-1.968, 0.4367, 1.18)
ob_wall_1x1.rotation_euler = (1.571, -0.0, -1.571)
ob_wall_1x1.color = (0.8, 0.8, 0.8, 1.0)
ob_wall_1x1.lineart.crease_threshold = 0.0
ob_floor_4x1_001.location = (0.0, -2.001, 0.0)
ob_floor_4x1_001.rotation_euler = (-1.629e-07, 0.0, 0.0)
ob_floor_4x1_001.color = (0.8, 0.8, 0.8, 1.0)
ob_floor_4x1_001.lineart.crease_threshold = 0.0
ob_wall_1x1_001.location = (-1.974, -2.429, 1.18)
ob_wall_1x1_001.rotation_euler = (1.571, -0.0, -1.571)
ob_wall_1x1_001.color = (0.8, 0.8, 0.8, 1.0)
ob_wall_1x1_001.lineart.crease_threshold = 0.0
ob_wall_4_001.location = (0.0, -2.962, 1.18)
ob_wall_4_001.rotation_euler = (1.571, -0.0, 0.0)
ob_wall_4_001.color = (0.8, 0.8, 0.8, 1.0)
ob_wall_4_001.lineart.crease_threshold = 0.0
ob_wall_1x1_002.location = (1.955, -2.44, 1.18)
ob_wall_1x1_002.rotation_euler = (1.571, -0.0, -1.571)
ob_wall_1x1_002.color = (0.8, 0.8, 0.8, 1.0)
ob_wall_1x1_002.lineart.crease_threshold = 0.0
ob_wall_1x1_003.location = (1.955, 0.4369, 1.18)
ob_wall_1x1_003.rotation_euler = (1.571, -0.0, -1.571)
ob_wall_1x1_003.color = (0.8, 0.8, 0.8, 1.0)
ob_wall_1x1_003.lineart.crease_threshold = 0.0
ob_floor_4x1_002.location = (0.0, 0.0, 0.0)
ob_floor_4x1_002.rotation_euler = (-1.629e-07, 0.0, 0.0)
ob_floor_4x1_002.color = (0.8, 0.8, 0.8, 1.0)
ob_floor_4x1_002.lineart.crease_threshold = 0.0

# ---- collection membership
col_collection.objects.link(ob_sun)
col_collection.objects.link(ob_camera)
col_room_2way_straight.objects.link(ob_floor_4x1)
col_room_2way_straight.objects.link(ob_wall_4)
col_room_2way_straight.objects.link(ob_wall_1x1)
col_room_2way_straight.objects.link(ob_floor_4x1_001)
col_room_2way_straight.objects.link(ob_wall_1x1_001)
col_room_2way_straight.objects.link(ob_wall_4_001)
col_room_2way_straight.objects.link(ob_wall_1x1_002)
col_room_2way_straight.objects.link(ob_wall_1x1_003)
col_room_2way_straight_joined.objects.link(ob_floor_4x1_002)

# ---- scene / render settings (as saved in the file)
scene.camera = ob_camera
scene.frame_start = 1; scene.frame_end = 250; scene.frame_set(1)
scene.render.engine = 'BLENDER_EEVEE_NEXT'
scene.cycles.use_denoising = False
scene.cycles.samples = 128
scene.cycles.sampling_pattern = 'TABULATED_SOBOL'
scene.cycles.use_adaptive_sampling = False
scene.cycles.use_light_tree = False
scene.view_settings.view_transform = 'Filmic'
bpy.context.view_layer.update()
